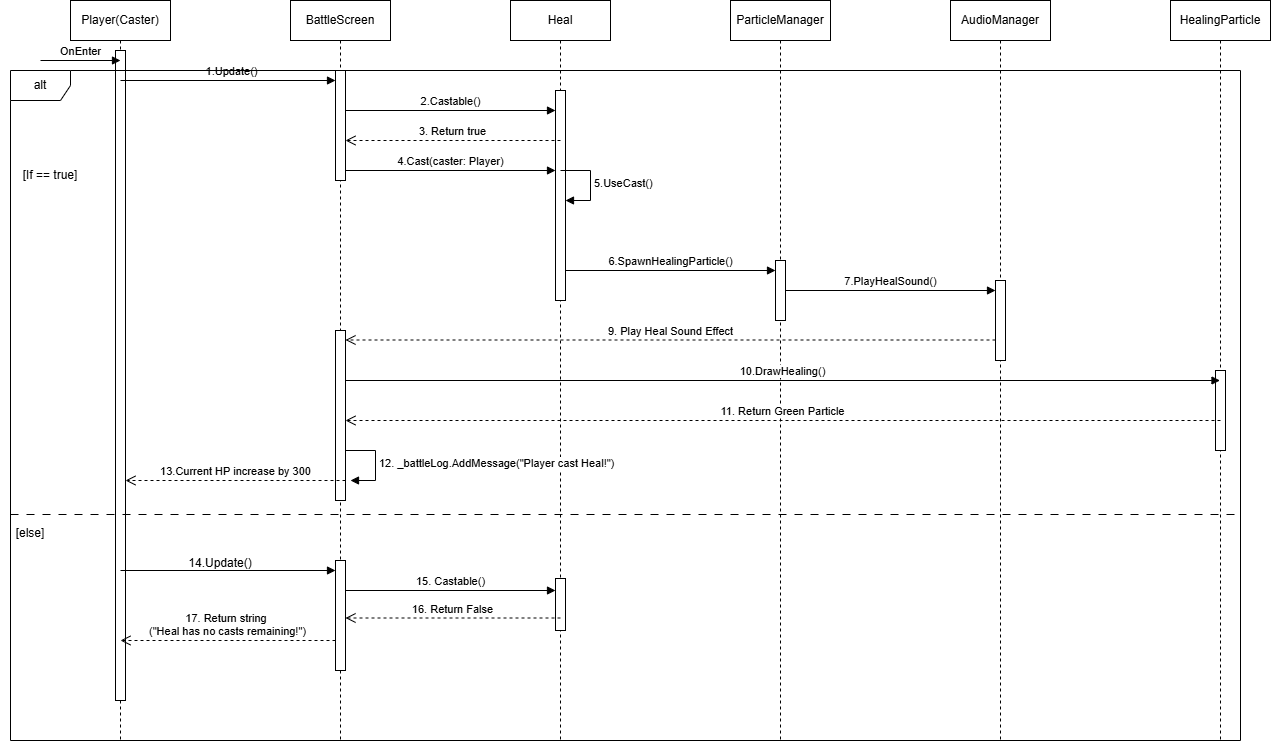

The diagram above was exported from draw.io. Its source (the exported page's mxGraphModel, read from the mxfile embedded in the PNG):
<mxGraphModel dx="2276" dy="875" grid="1" gridSize="10" guides="1" tooltips="1" connect="1" arrows="1" fold="1" page="1" pageScale="1" pageWidth="850" pageHeight="1100" background="none" math="0" shadow="0">
  <root>
    <mxCell id="0" />
    <mxCell id="1" parent="0" />
    <mxCell id="0vbADuuxMKBTnJhenNdO-29" value="ParticleManager" style="shape=umlLifeline;perimeter=lifelinePerimeter;whiteSpace=wrap;html=1;container=1;dropTarget=0;collapsible=0;recursiveResize=0;outlineConnect=0;portConstraint=eastwest;newEdgeStyle={&quot;curved&quot;:0,&quot;rounded&quot;:0};" parent="1" vertex="1">
      <mxGeometry x="340" y="200" width="100" height="740" as="geometry" />
    </mxCell>
    <mxCell id="J4x9DeBlrbHawpWaiXma-1" value="BattleScreen" style="shape=umlLifeline;perimeter=lifelinePerimeter;whiteSpace=wrap;html=1;container=1;dropTarget=0;collapsible=0;recursiveResize=0;outlineConnect=0;portConstraint=eastwest;newEdgeStyle={&quot;curved&quot;:0,&quot;rounded&quot;:0};" parent="1" vertex="1">
      <mxGeometry x="-100" y="200" width="100" height="740" as="geometry" />
    </mxCell>
    <mxCell id="J4x9DeBlrbHawpWaiXma-2" value="Heal" style="shape=umlLifeline;perimeter=lifelinePerimeter;whiteSpace=wrap;html=1;container=1;dropTarget=0;collapsible=0;recursiveResize=0;outlineConnect=0;portConstraint=eastwest;newEdgeStyle={&quot;curved&quot;:0,&quot;rounded&quot;:0};" parent="1" vertex="1">
      <mxGeometry x="120" y="200" width="100" height="740" as="geometry" />
    </mxCell>
    <mxCell id="J4x9DeBlrbHawpWaiXma-17" value="" style="html=1;points=[[0,0,0,0,5],[0,1,0,0,-5],[1,0,0,0,5],[1,1,0,0,-5]];perimeter=orthogonalPerimeter;outlineConnect=0;targetShapes=umlLifeline;portConstraint=eastwest;newEdgeStyle={&quot;curved&quot;:0,&quot;rounded&quot;:0};" parent="J4x9DeBlrbHawpWaiXma-2" vertex="1">
      <mxGeometry x="45" y="90" width="10" height="210" as="geometry" />
    </mxCell>
    <mxCell id="J4x9DeBlrbHawpWaiXma-3" value="AudioManager" style="shape=umlLifeline;perimeter=lifelinePerimeter;whiteSpace=wrap;html=1;container=1;dropTarget=0;collapsible=0;recursiveResize=0;outlineConnect=0;portConstraint=eastwest;newEdgeStyle={&quot;curved&quot;:0,&quot;rounded&quot;:0};" parent="1" vertex="1">
      <mxGeometry x="560" y="200" width="100" height="740" as="geometry" />
    </mxCell>
    <mxCell id="J4x9DeBlrbHawpWaiXma-5" value="Player(Caster)" style="shape=umlLifeline;perimeter=lifelinePerimeter;whiteSpace=wrap;html=1;container=1;dropTarget=0;collapsible=0;recursiveResize=0;outlineConnect=0;portConstraint=eastwest;newEdgeStyle={&quot;curved&quot;:0,&quot;rounded&quot;:0};" parent="1" vertex="1">
      <mxGeometry x="-320" y="200" width="100" height="740" as="geometry" />
    </mxCell>
    <mxCell id="J4x9DeBlrbHawpWaiXma-8" value="" style="html=1;points=[[0,0,0,0,5],[0,1,0,0,-5],[1,0,0,0,5],[1,1,0,0,-5]];perimeter=orthogonalPerimeter;outlineConnect=0;targetShapes=umlLifeline;portConstraint=eastwest;newEdgeStyle={&quot;curved&quot;:0,&quot;rounded&quot;:0};" parent="J4x9DeBlrbHawpWaiXma-5" vertex="1">
      <mxGeometry x="45" y="50" width="10" height="650" as="geometry" />
    </mxCell>
    <mxCell id="J4x9DeBlrbHawpWaiXma-9" value="1.Update()" style="html=1;verticalAlign=bottom;endArrow=block;curved=0;rounded=0;" parent="1" source="J4x9DeBlrbHawpWaiXma-10" edge="1">
      <mxGeometry x="1" y="-109" width="80" relative="1" as="geometry">
        <mxPoint x="-270" y="280" as="sourcePoint" />
        <mxPoint x="-50.5" y="280" as="targetPoint" />
        <mxPoint as="offset" />
      </mxGeometry>
    </mxCell>
    <mxCell id="J4x9DeBlrbHawpWaiXma-13" value="OnEnter" style="html=1;verticalAlign=bottom;endArrow=block;curved=0;rounded=0;" parent="1" edge="1">
      <mxGeometry width="80" relative="1" as="geometry">
        <mxPoint x="-350" y="260" as="sourcePoint" />
        <mxPoint x="-270" y="260" as="targetPoint" />
      </mxGeometry>
    </mxCell>
    <mxCell id="J4x9DeBlrbHawpWaiXma-14" value="" style="html=1;verticalAlign=bottom;endArrow=block;curved=0;rounded=0;" parent="1" target="J4x9DeBlrbHawpWaiXma-10" edge="1">
      <mxGeometry width="80" relative="1" as="geometry">
        <mxPoint x="-270" y="280" as="sourcePoint" />
        <mxPoint x="-50.5" y="280" as="targetPoint" />
      </mxGeometry>
    </mxCell>
    <mxCell id="J4x9DeBlrbHawpWaiXma-10" value="" style="html=1;points=[[0,0,0,0,5],[0,1,0,0,-5],[1,0,0,0,5],[1,1,0,0,-5]];perimeter=orthogonalPerimeter;outlineConnect=0;targetShapes=umlLifeline;portConstraint=eastwest;newEdgeStyle={&quot;curved&quot;:0,&quot;rounded&quot;:0};" parent="1" vertex="1">
      <mxGeometry x="-55" y="270" width="10" height="110" as="geometry" />
    </mxCell>
    <mxCell id="J4x9DeBlrbHawpWaiXma-19" value="" style="html=1;points=[[0,0,0,0,5],[0,1,0,0,-5],[1,0,0,0,5],[1,1,0,0,-5]];perimeter=orthogonalPerimeter;outlineConnect=0;targetShapes=umlLifeline;portConstraint=eastwest;newEdgeStyle={&quot;curved&quot;:0,&quot;rounded&quot;:0};" parent="1" vertex="1">
      <mxGeometry x="385" y="460" width="10" height="60" as="geometry" />
    </mxCell>
    <mxCell id="M1q8g048VhPxbkIpKlsB-1" value="alt" style="shape=umlFrame;whiteSpace=wrap;html=1;pointerEvents=0;" parent="1" vertex="1">
      <mxGeometry x="-380" y="270" width="1230" height="670" as="geometry" />
    </mxCell>
    <mxCell id="M1q8g048VhPxbkIpKlsB-3" value="" style="line;strokeWidth=1;fillColor=none;align=left;verticalAlign=middle;spacingTop=-1;spacingLeft=3;spacingRight=3;rotatable=0;labelPosition=right;points=[];portConstraint=eastwest;strokeColor=inherit;dashed=1;dashPattern=8 8;" parent="1" vertex="1">
      <mxGeometry x="-380" y="710" width="1230" height="8" as="geometry" />
    </mxCell>
    <mxCell id="M1q8g048VhPxbkIpKlsB-4" value="[If == true]" style="text;html=1;whiteSpace=wrap;strokeColor=none;fillColor=none;align=center;verticalAlign=middle;rounded=0;" parent="1" vertex="1">
      <mxGeometry x="-370" y="360" width="60" height="30" as="geometry" />
    </mxCell>
    <mxCell id="M1q8g048VhPxbkIpKlsB-5" value="[else]" style="text;html=1;whiteSpace=wrap;strokeColor=none;fillColor=none;align=center;verticalAlign=middle;rounded=0;" parent="1" vertex="1">
      <mxGeometry x="-390" y="718" width="60" height="30" as="geometry" />
    </mxCell>
    <mxCell id="0vbADuuxMKBTnJhenNdO-11" value="3. Return true" style="html=1;verticalAlign=bottom;endArrow=open;dashed=1;endSize=8;curved=0;rounded=0;" parent="1" edge="1">
      <mxGeometry relative="1" as="geometry">
        <mxPoint x="170" y="340" as="sourcePoint" />
        <mxPoint x="-45" y="340" as="targetPoint" />
      </mxGeometry>
    </mxCell>
    <mxCell id="0vbADuuxMKBTnJhenNdO-16" value="2.Castable()" style="html=1;verticalAlign=bottom;endArrow=block;curved=0;rounded=0;" parent="1" target="J4x9DeBlrbHawpWaiXma-17" edge="1">
      <mxGeometry width="80" relative="1" as="geometry">
        <mxPoint x="-45" y="310" as="sourcePoint" />
        <mxPoint x="35" y="310" as="targetPoint" />
      </mxGeometry>
    </mxCell>
    <mxCell id="0vbADuuxMKBTnJhenNdO-17" value="4.Cast(caster: Player)" style="html=1;verticalAlign=bottom;endArrow=block;curved=0;rounded=0;" parent="1" target="J4x9DeBlrbHawpWaiXma-17" edge="1">
      <mxGeometry width="80" relative="1" as="geometry">
        <mxPoint x="-45" y="370" as="sourcePoint" />
        <mxPoint x="35" y="370" as="targetPoint" />
        <mxPoint as="offset" />
      </mxGeometry>
    </mxCell>
    <mxCell id="0vbADuuxMKBTnJhenNdO-22" value="5.UseCast()" style="html=1;align=left;spacingLeft=2;endArrow=block;rounded=0;edgeStyle=orthogonalEdgeStyle;curved=0;rounded=0;" parent="1" edge="1">
      <mxGeometry relative="1" as="geometry">
        <mxPoint x="170" y="370" as="sourcePoint" />
        <Array as="points">
          <mxPoint x="200" y="400" />
        </Array>
        <mxPoint x="175" y="400" as="targetPoint" />
      </mxGeometry>
    </mxCell>
    <mxCell id="0vbADuuxMKBTnJhenNdO-26" value="6.SpawnHealingParticle()" style="html=1;verticalAlign=bottom;endArrow=block;curved=0;rounded=0;" parent="1" edge="1">
      <mxGeometry width="80" relative="1" as="geometry">
        <mxPoint x="175" y="470" as="sourcePoint" />
        <mxPoint x="385" y="470" as="targetPoint" />
        <mxPoint as="offset" />
      </mxGeometry>
    </mxCell>
    <mxCell id="0vbADuuxMKBTnJhenNdO-30" value="7.PlayHealSound()" style="html=1;verticalAlign=bottom;endArrow=block;curved=0;rounded=0;" parent="1" edge="1">
      <mxGeometry width="80" relative="1" as="geometry">
        <mxPoint x="395" y="490" as="sourcePoint" />
        <mxPoint x="605" y="490" as="targetPoint" />
        <mxPoint as="offset" />
      </mxGeometry>
    </mxCell>
    <mxCell id="0vbADuuxMKBTnJhenNdO-32" value="HealingParticle" style="shape=umlLifeline;perimeter=lifelinePerimeter;whiteSpace=wrap;html=1;container=1;dropTarget=0;collapsible=0;recursiveResize=0;outlineConnect=0;portConstraint=eastwest;newEdgeStyle={&quot;curved&quot;:0,&quot;rounded&quot;:0};" parent="1" vertex="1">
      <mxGeometry x="780" y="200" width="100" height="740" as="geometry" />
    </mxCell>
    <mxCell id="0vbADuuxMKBTnJhenNdO-33" value="" style="html=1;points=[[0,0,0,0,5],[0,1,0,0,-5],[1,0,0,0,5],[1,1,0,0,-5]];perimeter=orthogonalPerimeter;outlineConnect=0;targetShapes=umlLifeline;portConstraint=eastwest;newEdgeStyle={&quot;curved&quot;:0,&quot;rounded&quot;:0};" parent="0vbADuuxMKBTnJhenNdO-32" vertex="1">
      <mxGeometry x="45" y="370" width="10" height="80" as="geometry" />
    </mxCell>
    <mxCell id="0vbADuuxMKBTnJhenNdO-31" value="" style="html=1;points=[[0,0,0,0,5],[0,1,0,0,-5],[1,0,0,0,5],[1,1,0,0,-5]];perimeter=orthogonalPerimeter;outlineConnect=0;targetShapes=umlLifeline;portConstraint=eastwest;newEdgeStyle={&quot;curved&quot;:0,&quot;rounded&quot;:0};" parent="1" vertex="1">
      <mxGeometry x="605" y="480" width="10" height="80" as="geometry" />
    </mxCell>
    <mxCell id="0vbADuuxMKBTnJhenNdO-42" value="" style="html=1;points=[[0,0,0,0,5],[0,1,0,0,-5],[1,0,0,0,5],[1,1,0,0,-5]];perimeter=orthogonalPerimeter;outlineConnect=0;targetShapes=umlLifeline;portConstraint=eastwest;newEdgeStyle={&quot;curved&quot;:0,&quot;rounded&quot;:0};" parent="1" vertex="1">
      <mxGeometry x="-55" y="530" width="10" height="170" as="geometry" />
    </mxCell>
    <mxCell id="0vbADuuxMKBTnJhenNdO-43" value="9. Play Heal Sound Effect" style="html=1;verticalAlign=bottom;endArrow=open;dashed=1;endSize=8;curved=0;rounded=0;" parent="1" target="0vbADuuxMKBTnJhenNdO-42" edge="1">
      <mxGeometry relative="1" as="geometry">
        <mxPoint x="605" y="539.5" as="sourcePoint" />
        <mxPoint x="525" y="539.5" as="targetPoint" />
      </mxGeometry>
    </mxCell>
    <mxCell id="0vbADuuxMKBTnJhenNdO-45" value="10.DrawHealing()" style="html=1;verticalAlign=bottom;endArrow=block;curved=0;rounded=0;" parent="1" target="0vbADuuxMKBTnJhenNdO-32" edge="1">
      <mxGeometry width="80" relative="1" as="geometry">
        <mxPoint x="-45" y="580" as="sourcePoint" />
        <mxPoint x="35" y="580" as="targetPoint" />
      </mxGeometry>
    </mxCell>
    <mxCell id="0vbADuuxMKBTnJhenNdO-46" value="11. Return Green Particle" style="html=1;verticalAlign=bottom;endArrow=open;dashed=1;endSize=8;curved=0;rounded=0;" parent="1" target="0vbADuuxMKBTnJhenNdO-42" edge="1">
      <mxGeometry relative="1" as="geometry">
        <mxPoint x="830" y="620" as="sourcePoint" />
        <mxPoint x="750" y="620" as="targetPoint" />
      </mxGeometry>
    </mxCell>
    <mxCell id="0vbADuuxMKBTnJhenNdO-52" value="12. _battleLog.AddMessage(&quot;Player cast Heal!&quot;)" style="html=1;align=left;spacingLeft=2;endArrow=block;rounded=0;edgeStyle=orthogonalEdgeStyle;curved=0;rounded=0;" parent="1" edge="1">
      <mxGeometry x="0.0118" relative="1" as="geometry">
        <mxPoint x="-45" y="650" as="sourcePoint" />
        <Array as="points">
          <mxPoint x="-15" y="680" />
        </Array>
        <mxPoint x="-40" y="680" as="targetPoint" />
        <mxPoint as="offset" />
      </mxGeometry>
    </mxCell>
    <mxCell id="0vbADuuxMKBTnJhenNdO-53" value="13.Current HP increase by 300" style="html=1;verticalAlign=bottom;endArrow=open;dashed=1;endSize=8;curved=0;rounded=0;" parent="1" target="J4x9DeBlrbHawpWaiXma-8" edge="1">
      <mxGeometry relative="1" as="geometry">
        <mxPoint x="-45" y="680" as="sourcePoint" />
        <mxPoint x="-125" y="680" as="targetPoint" />
      </mxGeometry>
    </mxCell>
    <mxCell id="0vbADuuxMKBTnJhenNdO-54" value="" style="html=1;verticalAlign=bottom;endArrow=block;curved=0;rounded=0;" parent="1" edge="1">
      <mxGeometry width="80" relative="1" as="geometry">
        <mxPoint x="-270" y="770" as="sourcePoint" />
        <mxPoint x="-55" y="770" as="targetPoint" />
      </mxGeometry>
    </mxCell>
    <mxCell id="0vbADuuxMKBTnJhenNdO-57" value="14.Update()" style="text;html=1;whiteSpace=wrap;strokeColor=none;fillColor=none;align=center;verticalAlign=middle;rounded=0;" parent="1" vertex="1">
      <mxGeometry x="-200" y="748" width="60" height="30" as="geometry" />
    </mxCell>
    <mxCell id="0vbADuuxMKBTnJhenNdO-58" value="" style="html=1;points=[[0,0,0,0,5],[0,1,0,0,-5],[1,0,0,0,5],[1,1,0,0,-5]];perimeter=orthogonalPerimeter;outlineConnect=0;targetShapes=umlLifeline;portConstraint=eastwest;newEdgeStyle={&quot;curved&quot;:0,&quot;rounded&quot;:0};" parent="1" vertex="1">
      <mxGeometry x="-55" y="760" width="10" height="110" as="geometry" />
    </mxCell>
    <mxCell id="0vbADuuxMKBTnJhenNdO-59" value="15. Castable()" style="html=1;verticalAlign=bottom;endArrow=block;curved=0;rounded=0;" parent="1" target="0vbADuuxMKBTnJhenNdO-60" edge="1">
      <mxGeometry width="80" relative="1" as="geometry">
        <mxPoint x="-45" y="790" as="sourcePoint" />
        <mxPoint x="35" y="790" as="targetPoint" />
      </mxGeometry>
    </mxCell>
    <mxCell id="0vbADuuxMKBTnJhenNdO-60" value="" style="html=1;points=[[0,0,0,0,5],[0,1,0,0,-5],[1,0,0,0,5],[1,1,0,0,-5]];perimeter=orthogonalPerimeter;outlineConnect=0;targetShapes=umlLifeline;portConstraint=eastwest;newEdgeStyle={&quot;curved&quot;:0,&quot;rounded&quot;:0};" parent="1" vertex="1">
      <mxGeometry x="165" y="778" width="10" height="52" as="geometry" />
    </mxCell>
    <mxCell id="0vbADuuxMKBTnJhenNdO-61" value="16. Return False" style="html=1;verticalAlign=bottom;endArrow=open;dashed=1;endSize=8;curved=0;rounded=0;" parent="1" edge="1">
      <mxGeometry relative="1" as="geometry">
        <mxPoint x="170" y="817.5" as="sourcePoint" />
        <mxPoint x="-45" y="817.5" as="targetPoint" />
      </mxGeometry>
    </mxCell>
    <mxCell id="0vbADuuxMKBTnJhenNdO-62" value="17. Return string&amp;nbsp;&lt;br&gt;(&quot;Heal has no casts remaining!&quot;)" style="html=1;verticalAlign=bottom;endArrow=open;dashed=1;endSize=8;curved=0;rounded=0;" parent="1" edge="1">
      <mxGeometry relative="1" as="geometry">
        <mxPoint x="-55" y="840" as="sourcePoint" />
        <mxPoint x="-270" y="840" as="targetPoint" />
      </mxGeometry>
    </mxCell>
  </root>
</mxGraphModel>